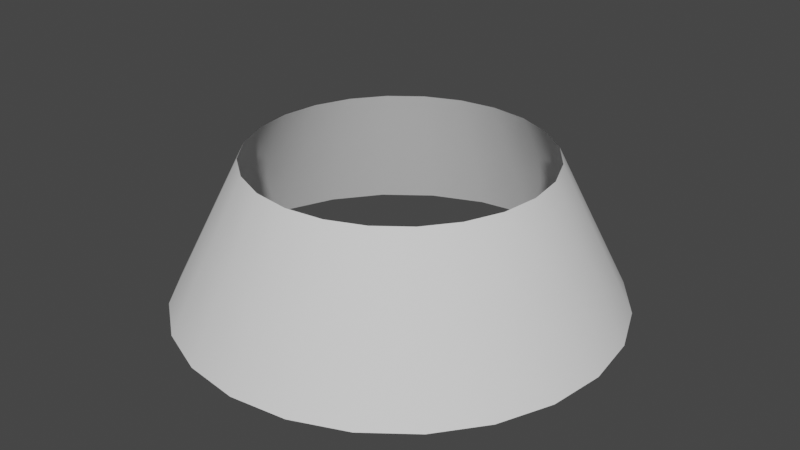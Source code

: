 # Source: small_adapter.blend  (saved by Blender 3.3.6; exported with 4.5.12 LTS)
import bpy
from mathutils import Matrix  # noqa: F401  (used for matrix-valued properties, if any)

bpy.ops.wm.read_factory_settings(use_empty=True)
scene = bpy.context.scene
scene.name = 'Scene'

# ---- collections
col_collection = bpy.data.collections.new('Collection'); scene.collection.children.link(col_collection)

# ---- world
world_world = bpy.data.worlds.new('World'); scene.world = world_world
world_world.use_nodes = True; world_world.node_tree.nodes.clear()
_N = world_world.node_tree.nodes; _L = world_world.node_tree.links
n0 = _N.new('ShaderNodeOutputWorld'); n0.name = 'World Output'; n0.location = (300, 300)
n1 = _N.new('ShaderNodeBackground'); n1.name = 'Background'; n1.location = (10, 300)
n1.inputs[0].default_value = (0.05088, 0.05088, 0.05088, 1.0)
_L.new(n1.outputs[0], n0.inputs[0])
n0.is_active_output = True
world_world.color = (0.05088, 0.05088, 0.05088)
world_world.use_sun_shadow = False
world_world.sun_shadow_jitter_overblur = 0.0

# ---- meshes
me_cylinder = bpy.data.meshes.new('Cylinder')
me_cylinder.from_pydata([(0.0, 0.4688, -0.1562), (-6.209e-10, 0.3125, 0.1562), (0.1213, 0.4528, -0.1562), (0.08088, 0.3019, 0.1562), (0.2344, 0.4059, -0.1562), (0.1562, 0.2706, 0.1562), (0.3315, 0.3315, -0.1562), (0.221, 0.221, 0.1562), (0.4059, 0.2344, -0.1562), (0.2706, 0.1562, 0.1562), (0.4528, 0.1213, -0.1562), (0.3019, 0.08088, 0.1562), (0.4688, 0.0, -0.1562), (0.3125, 4.139e-10, 0.1562), (0.4528, -0.1213, -0.1562), (0.3019, -0.08088, 0.1562), (0.4059, -0.2344, -0.1562), (0.2706, -0.1562, 0.1562), (0.3315, -0.3315, -0.1562), (0.221, -0.221, 0.1562), (0.2344, -0.4059, -0.1562), (0.1562, -0.2706, 0.1562), (0.1213, -0.4528, -0.1562), (0.08088, -0.3019, 0.1562), (0.0, -0.4688, -0.1562), (-6.209e-10, -0.3125, 0.1562), (-0.1213, -0.4528, -0.1562), (-0.08088, -0.3019, 0.1562), (-0.2344, -0.4059, -0.1562), (-0.1562, -0.2706, 0.1562), (-0.3315, -0.3315, -0.1562), (-0.221, -0.221, 0.1562), (-0.4059, -0.2344, -0.1562), (-0.2706, -0.1562, 0.1562), (-0.4528, -0.1213, -0.1562), (-0.3019, -0.08088, 0.1562), (-0.4688, 0.0, -0.1562), (-0.3125, 4.139e-10, 0.1562), (-0.4528, 0.1213, -0.1562), (-0.3019, 0.08088, 0.1562), (-0.4059, 0.2344, -0.1562), (-0.2706, 0.1562, 0.1562), (-0.3315, 0.3315, -0.1562), (-0.221, 0.221, 0.1562), (-0.2344, 0.4059, -0.1562), (-0.1562, 0.2706, 0.1562), (-0.1213, 0.4528, -0.1562), (-0.08088, 0.3019, 0.1562), (-3.104e-10, 0.3906, 0.0), (0.1011, 0.3773, 0.0), (0.1953, 0.3383, 0.0), (0.2762, 0.2762, 0.0), (0.3383, 0.1953, 0.0), (0.3773, 0.1011, 0.0), (0.3906, 2.07e-10, 0.0), (0.3773, -0.1011, 0.0), (0.3383, -0.1953, 0.0), (0.2762, -0.2762, 0.0), (0.1953, -0.3383, 0.0), (0.1011, -0.3773, 0.0), (-3.104e-10, -0.3906, 0.0), (-0.1011, -0.3773, 0.0), (-0.1953, -0.3383, 0.0), (-0.2762, -0.2762, 0.0), (-0.3383, -0.1953, 0.0), (-0.3773, -0.1011, 0.0), (-0.3906, 2.07e-10, 0.0), (-0.3773, 0.1011, 0.0), (-0.3383, 0.1953, 0.0), (-0.2762, 0.2762, 0.0), (-0.1953, 0.3383, 0.0), (-0.1011, 0.3773, 0.0)], [], [(48, 1, 3, 49), (49, 3, 5, 50), (50, 5, 7, 51), (51, 7, 9, 52), (52, 9, 11, 53), (53, 11, 13, 54), (54, 13, 15, 55), (55, 15, 17, 56), (56, 17, 19, 57), (57, 19, 21, 58), (58, 21, 23, 59), (59, 23, 25, 60), (60, 25, 27, 61), (61, 27, 29, 62), (62, 29, 31, 63), (63, 31, 33, 64), (64, 33, 35, 65), (65, 35, 37, 66), (66, 37, 39, 67), (67, 39, 41, 68), (68, 41, 43, 69), (69, 43, 45, 70), (70, 45, 47, 71), (71, 47, 1, 48), (46, 71, 48, 0), (44, 70, 71, 46), (42, 69, 70, 44), (40, 68, 69, 42), (38, 67, 68, 40), (36, 66, 67, 38), (34, 65, 66, 36), (32, 64, 65, 34), (30, 63, 64, 32), (28, 62, 63, 30), (26, 61, 62, 28), (24, 60, 61, 26), (22, 59, 60, 24), (20, 58, 59, 22), (18, 57, 58, 20), (16, 56, 57, 18), (14, 55, 56, 16), (12, 54, 55, 14), (10, 53, 54, 12), (8, 52, 53, 10), (6, 51, 52, 8), (4, 50, 51, 6), (2, 49, 50, 4), (0, 48, 49, 2)])
me_cylinder.polygons.foreach_set('use_smooth', [True] * 48)
_uv = me_cylinder.uv_layers.new(name='UVMap')
_uv.uv.foreach_set('vector', [0.4741, 0.8517, 0.4287, 0.98, 0.3696, 0.98, 0.4002, 0.8517, 0.4002, 0.8517, 0.3696, 0.98, 0.3087, 0.98, 0.3241, 0.8517, 0.3241, 0.8517, 0.3087, 0.98, 0.2471, 0.98, 0.2471, 0.8517, 0.2471, 0.8517, 0.2471, 0.98, 0.1854, 0.98, 0.17, 0.8517, 0.17, 0.8517, 0.1854, 0.98, 0.1246, 0.98, 0.09395, 0.8517, 0.09395, 0.8517, 0.1246, 0.98, 0.06541, 0.98, 0.02, 0.8517, 0.4741, 0.8517, 0.4287, 0.98, 0.3696, 0.98, 0.4002, 0.8517, 0.4002, 0.8517, 0.3696, 0.98, 0.3087, 0.98, 0.3241, 0.8517, 0.3241, 0.8517, 0.3087, 0.98, 0.2471, 0.98, 0.2471, 0.8517, 0.2471, 0.8517, 0.2471, 0.98, 0.1854, 0.98, 0.17, 0.8517, 0.17, 0.8517, 0.1854, 0.98, 0.1246, 0.98, 0.09395, 0.8517, 0.09395, 0.8517, 0.1246, 0.98, 0.06541, 0.98, 0.02, 0.8517, 0.4741, 0.8517, 0.4287, 0.98, 0.3696, 0.98, 0.4002, 0.8517, 0.4002, 0.8517, 0.3696, 0.98, 0.3087, 0.98, 0.3241, 0.8517, 0.3241, 0.8517, 0.3087, 0.98, 0.2471, 0.98, 0.2471, 0.8517, 0.2471, 0.8517, 0.2471, 0.98, 0.1854, 0.98, 0.17, 0.8517, 0.17, 0.8517, 0.1854, 0.98, 0.1246, 0.98, 0.09395, 0.8517, 0.09395, 0.8517, 0.1246, 0.98, 0.06541, 0.98, 0.02, 0.8517, 0.4741, 0.8517, 0.4287, 0.98, 0.3696, 0.98, 0.4002, 0.8517, 0.4002, 0.8517, 0.3696, 0.98, 0.3087, 0.98, 0.3241, 0.8517, 0.3241, 0.8517, 0.3087, 0.98, 0.2471, 0.98, 0.2471, 0.8517, 0.2471, 0.8517, 0.2471, 0.98, 0.1854, 0.98, 0.17, 0.8517, 0.17, 0.8517, 0.1854, 0.98, 0.1246, 0.98, 0.09395, 0.8517, 0.09395, 0.8517, 0.1246, 0.98, 0.06541, 0.98, 0.02, 0.8517, 0.1087, 0.6813, 0.1394, 0.8096, 0.06541, 0.8096, 0.02, 0.6813, 0.2, 0.6813, 0.2154, 0.8096, 0.1394, 0.8096, 0.1087, 0.6813, 0.2925, 0.6813, 0.2925, 0.8096, 0.2154, 0.8096, 0.2, 0.6813, 0.385, 0.6813, 0.3696, 0.8096, 0.2925, 0.8096, 0.2925, 0.6813, 0.4762, 0.6813, 0.4456, 0.8096, 0.3696, 0.8096, 0.385, 0.6813, 0.5649, 0.6813, 0.5195, 0.8096, 0.4456, 0.8096, 0.4762, 0.6813, 0.1087, 0.6813, 0.1394, 0.8096, 0.06541, 0.8096, 0.02, 0.6813, 0.2, 0.6813, 0.2154, 0.8096, 0.1394, 0.8096, 0.1087, 0.6813, 0.2925, 0.6813, 0.2925, 0.8096, 0.2154, 0.8096, 0.2, 0.6813, 0.385, 0.6813, 0.3696, 0.8096, 0.2925, 0.8096, 0.2925, 0.6813, 0.4762, 0.6813, 0.4456, 0.8096, 0.3696, 0.8096, 0.385, 0.6813, 0.5649, 0.6813, 0.5195, 0.8096, 0.4456, 0.8096, 0.4762, 0.6813, 0.1087, 0.6813, 0.1394, 0.8096, 0.06541, 0.8096, 0.02, 0.6813, 0.2, 0.6813, 0.2154, 0.8096, 0.1394, 0.8096, 0.1087, 0.6813, 0.2925, 0.6813, 0.2925, 0.8096, 0.2154, 0.8096, 0.2, 0.6813, 0.385, 0.6813, 0.3696, 0.8096, 0.2925, 0.8096, 0.2925, 0.6813, 0.4762, 0.6813, 0.4456, 0.8096, 0.3696, 0.8096, 0.385, 0.6813, 0.5649, 0.6813, 0.5195, 0.8096, 0.4456, 0.8096, 0.4762, 0.6813, 0.1087, 0.6813, 0.1394, 0.8096, 0.06541, 0.8096, 0.02, 0.6813, 0.2, 0.6813, 0.2154, 0.8096, 0.1394, 0.8096, 0.1087, 0.6813, 0.2925, 0.6813, 0.2925, 0.8096, 0.2154, 0.8096, 0.2, 0.6813, 0.385, 0.6813, 0.3696, 0.8096, 0.2925, 0.8096, 0.2925, 0.6813, 0.4762, 0.6813, 0.4456, 0.8096, 0.3696, 0.8096, 0.385, 0.6813, 0.5649, 0.6813, 0.5195, 0.8096, 0.4456, 0.8096, 0.4762, 0.6813])
me_cylinder.update()

# ---- objects
ob_mesh = bpy.data.objects.new('mesh', me_cylinder)

# ---- transforms, parenting, visibility, modifiers, constraints
ob_mesh.location = (0.0, 0.0, 0.0)

# ---- collection membership
col_collection.objects.link(ob_mesh)

# ---- scene / render settings (as saved in the file)
scene.frame_start = 1; scene.frame_end = 250; scene.frame_set(1)
scene.render.engine = 'BLENDER_EEVEE_NEXT'
scene.cycles.sampling_pattern = 'TABULATED_SOBOL'
scene.cycles.use_light_tree = False
scene.view_settings.view_transform = 'Filmic'
bpy.context.view_layer.update()

# ---- added for rendering (the .blend has no active camera and no usable light): camera, sun
cam_auto = bpy.data.cameras.new('AutoCamera')
cam_auto.lens = 50.0
cam_auto.sensor_width = 36.0
cam_auto.clip_end = 1000.0
ob_auto_camera = bpy.data.objects.new('AutoCamera', cam_auto)
scene.collection.objects.link(ob_auto_camera)
ob_auto_camera.location = (1.2603, -1.51236, 1.00824)
ob_auto_camera.rotation_euler = (1.09748, -7.21219e-08, 0.694738)
scene.camera = ob_auto_camera
light_auto_sun = bpy.data.lights.new('AutoSun', 'SUN')
light_auto_sun.energy = 3.0
light_auto_sun.angle = 0.0523599
ob_auto_sun = bpy.data.objects.new('AutoSun', light_auto_sun)
scene.collection.objects.link(ob_auto_sun)
ob_auto_sun.rotation_euler = (0.872665, 0.174533, 0.523599)
bpy.context.view_layer.update()
